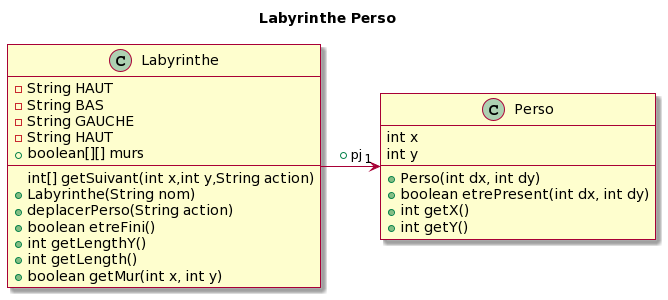

The diagram above was rendered by PlantUML. Its source (embedded in the PNG):
@startuml
skin rose

title Labyrinthe Perso



class Labyrinthe{
- String HAUT
- String BAS
- String GAUCHE
- String HAUT
+ boolean[][] murs
int[] getSuivant(int x,int y,String action)
+ Labyrinthe(String nom)
+ deplacerPerso(String action)
+ boolean etreFini()
+ int getLengthY()
+ int getLength()
+ boolean getMur(int x, int y)
  }


class Perso{
int x
int y
+ Perso(int dx, int dy)
+ boolean etrePresent(int dx, int dy)
+ int getX()
+ int getY()
}





Labyrinthe -> "1" Perso : +pj
@enduml